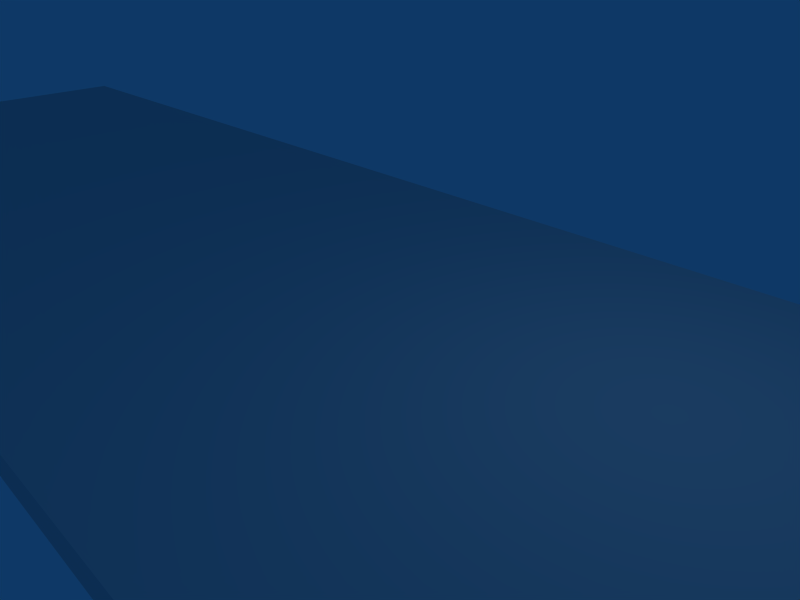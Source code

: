 # Source: Level4.blend  (saved by Blender 2.44.0; exported with 4.5.12 LTS)
import bpy
from mathutils import Matrix  # noqa: F401  (used for matrix-valued properties, if any)

bpy.ops.wm.read_factory_settings(use_empty=True)
scene = bpy.context.scene
scene.name = 'Scene'

# ---- collections
col_collection_1 = bpy.data.collections.new('Collection 1'); scene.collection.children.link(col_collection_1)

# ---- materials (node trees are filled in below, after node groups)
mat_level4material = bpy.data.materials.new('Level4Material')
mat_level4material.alpha_threshold = 0.0
mat_level4material.roughness = 0.5
mat_level4material.line_color = (0.0, 0.0, 0.0, 1.0)

# ---- material node trees

# ---- world
world_world = bpy.data.worlds.new('World'); scene.world = world_world
world_world.color = (0.05656, 0.2208, 0.4)
world_world.use_sun_shadow = False
world_world.sun_shadow_jitter_overblur = 0.0
world_world.cycles.sampling_method = 'MANUAL'
world_world.cycles.sample_map_resolution = 256

# ---- cameras
cam_camera = bpy.data.cameras.new('Camera')
cam_camera.passepartout_alpha = 0.2
cam_camera.clip_end = 100.0
cam_camera.lens = 35.0
cam_camera.ortho_scale = 7.314
cam_camera.show_passepartout = False
cam_camera.show_safe_areas = True
cam_camera.dof.focus_distance = 0.0
cam_camera.dof.aperture_fstop = 128.0

# ---- lights
light_spot = bpy.data.lights.new('Spot', 'POINT')
light_spot.transmission_factor = 0.0
light_spot.cutoff_distance = 30.0
light_spot.energy = 100.0
light_spot.shadow_buffer_clip_start = 1.001
light_spot.shadow_soft_size = 1.0
light_spot.shadow_maximum_resolution = 0.006
light_spot.use_absolute_resolution = True
light_spot.cycles.use_multiple_importance_sampling = False

# ---- meshes
me_level4 = bpy.data.meshes.new('Level4')
me_level4.from_pydata([(136.0, 5.0, -0.5), (136.0, -5.0, -0.5), (-1.192e-07, -5.0, -0.5), (3.576e-07, 5.0, -0.5), (136.0, 5.0, 0.0), (136.0, -5.0, 0.0), (-3.576e-07, -5.0, 0.0), (0.0, 5.0, 0.0)], [], [(0, 1, 2, 3), (4, 7, 6, 5), (0, 4, 5, 1), (1, 5, 6, 2), (2, 6, 7, 3), (4, 0, 3, 7)])
_uv = me_level4.uv_layers.new(name='UVTex')
_uv.uv.foreach_set('vector', [0.004128, 0.1604, 0.004128, 0.06334, 0.4894, 0.06334, 0.4894, 0.1604, 0.9873, 0.1605, 0.5021, 0.1604, 0.5021, 0.06334, 0.9873, 0.06345, 1.0, 0.1605, 0.9873, 0.1605, 0.9873, 0.06345, 1.0, 0.06343, 0.004128, 0.06334, 0.004027, 2.004e-06, 0.4894, 0.0, 0.4894, 0.06334, 0.4894, 0.06334, 0.5021, 0.06334, 0.5021, 0.1604, 0.4894, 0.1604, 0.004061, 0.2237, 0.004128, 0.1604, 0.4894, 0.1604, 0.4893, 0.2237])
me_level4.materials.append(mat_level4material)
me_level4.use_remesh_preserve_volume = False
me_level4.use_remesh_preserve_attributes = False
me_level4.use_mirror_vertex_groups = False
me_level4.update()

# ---- objects
ob_level4 = bpy.data.objects.new('Level4', me_level4)
ob_lamp = bpy.data.objects.new('Lamp', light_spot)
ob_camera = bpy.data.objects.new('Camera', cam_camera)

# ---- transforms, parenting, visibility, modifiers, constraints
ob_level4.location = (-20.0, 0.0, 0.0)
ob_level4.lock_rotations_4d = False
ob_level4.empty_display_type = 'ARROWS'
ob_level4.color = (0.0, 0.0, 0.0, 1.0)
ob_level4.lineart.crease_threshold = 0.0
ob_lamp.location = (4.076, 1.005, 5.904)
ob_lamp.rotation_euler = (0.6503, 0.05522, 1.866)
ob_lamp.lock_rotations_4d = False
ob_lamp.empty_display_type = 'ARROWS'
ob_lamp.color = (0.0, 0.0, 0.0, 0.0)
ob_lamp.lineart.crease_threshold = 0.0
ob_camera.location = (7.481, -6.508, 5.344)
ob_camera.rotation_euler = (1.109, 0.01082, 0.8149)
ob_camera.lock_rotations_4d = False
ob_camera.empty_display_type = 'ARROWS'
ob_camera.color = (0.0, 0.0, 0.0, 0.0)
ob_camera.display_type = 'WIRE'
ob_camera.lineart.crease_threshold = 0.0

# ---- collection membership
col_collection_1.objects.link(ob_level4)
col_collection_1.objects.link(ob_lamp)
col_collection_1.objects.link(ob_camera)

# ---- scene / render settings (as saved in the file)
scene.camera = ob_camera
scene.frame_start = 1; scene.frame_end = 250; scene.frame_set(1)
scene.render.engine = 'BLENDER_EEVEE_NEXT'
scene.render.image_settings.file_format = 'JPEG'
scene.render.image_settings.color_mode = 'RGB'
scene.render.image_settings.compression = 90
scene.render.resolution_x = 800
scene.render.resolution_y = 600
scene.render.pixel_aspect_x = 100.0
scene.render.pixel_aspect_y = 100.0
scene.render.fps = 25
scene.render.dither_intensity = 0.0
scene.render.use_compositing = False
scene.render.use_sequencer = False
scene.render.bake_margin = 2
scene.render.bake_bias = 0.0
scene.render.use_stamp_time = False
scene.render.use_stamp_date = False
scene.render.use_stamp_frame = False
scene.render.use_stamp_camera = False
scene.render.use_stamp_scene = False
scene.render.use_stamp_filename = False
scene.render.use_stamp_render_time = False
scene.render.stamp_font_size = 0
scene.cycles.use_denoising = False
scene.cycles.samples = 10
scene.cycles.sampling_pattern = 'TABULATED_SOBOL'
scene.cycles.light_sampling_threshold = 0.0
scene.cycles.use_adaptive_sampling = False
scene.cycles.use_light_tree = False
scene.cycles.blur_glossy = 0.0
scene.cycles.volume_bounces = 1
scene.cycles.pixel_filter_type = 'GAUSSIAN'
scene.cycles.sample_clamp_indirect = 0.0
scene.view_settings.view_transform = 'Raw'
bpy.context.view_layer.update()
